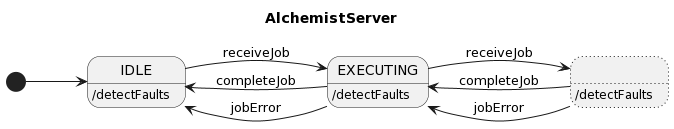

The diagram above was rendered by PlantUML. Its source (embedded in the PNG):
@startuml
title AlchemistServer

left to right direction

[*] --> IDLE 
IDLE : /detectFaults
IDLE --> EXECUTING : receiveJob
EXECUTING : /detectFaults
EXECUTING --> ... : receiveJob
... --> EXECUTING : completeJob
... --> EXECUTING : jobError
state "..." ##[dotted] : /detectFaults
EXECUTING --> IDLE : completeJob
EXECUTING --> IDLE : jobError
@enduml